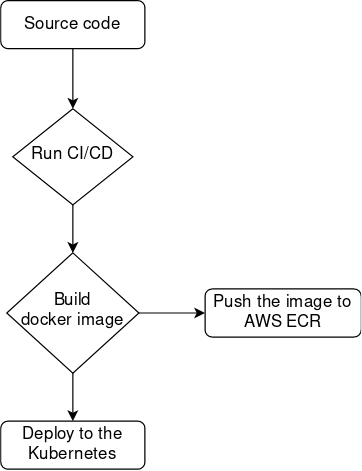

The diagram above was exported from draw.io. Its source (the exported page's mxGraphModel, read from the mxfile embedded in the PNG):
<mxGraphModel dx="1195" dy="644" grid="1" gridSize="10" guides="1" tooltips="1" connect="1" arrows="1" fold="1" page="1" pageScale="1" pageWidth="827" pageHeight="1169" math="0" shadow="0">
  <root>
    <mxCell id="WIyWlLk6GJQsqaUBKTNV-0" />
    <mxCell id="WIyWlLk6GJQsqaUBKTNV-1" parent="WIyWlLk6GJQsqaUBKTNV-0" />
    <mxCell id="ZsSaw0I0AH2FHjU_6RZF-5" value="" style="edgeStyle=orthogonalEdgeStyle;rounded=0;orthogonalLoop=1;jettySize=auto;html=1;" edge="1" parent="WIyWlLk6GJQsqaUBKTNV-1" source="WIyWlLk6GJQsqaUBKTNV-3" target="WIyWlLk6GJQsqaUBKTNV-6">
      <mxGeometry relative="1" as="geometry" />
    </mxCell>
    <mxCell id="WIyWlLk6GJQsqaUBKTNV-3" value="Source code" style="rounded=1;whiteSpace=wrap;html=1;fontSize=12;glass=0;strokeWidth=1;shadow=0;" parent="WIyWlLk6GJQsqaUBKTNV-1" vertex="1">
      <mxGeometry x="300" y="80" width="120" height="40" as="geometry" />
    </mxCell>
    <mxCell id="ZsSaw0I0AH2FHjU_6RZF-4" value="" style="edgeStyle=orthogonalEdgeStyle;rounded=0;orthogonalLoop=1;jettySize=auto;html=1;" edge="1" parent="WIyWlLk6GJQsqaUBKTNV-1" source="WIyWlLk6GJQsqaUBKTNV-6" target="WIyWlLk6GJQsqaUBKTNV-10">
      <mxGeometry relative="1" as="geometry" />
    </mxCell>
    <mxCell id="WIyWlLk6GJQsqaUBKTNV-6" value="&lt;div&gt;Run CI/CD&lt;/div&gt;" style="rhombus;whiteSpace=wrap;html=1;shadow=0;fontFamily=Helvetica;fontSize=12;align=center;strokeWidth=1;spacing=6;spacingTop=-4;" parent="WIyWlLk6GJQsqaUBKTNV-1" vertex="1">
      <mxGeometry x="310" y="170" width="100" height="80" as="geometry" />
    </mxCell>
    <mxCell id="ZsSaw0I0AH2FHjU_6RZF-2" value="" style="edgeStyle=orthogonalEdgeStyle;rounded=0;orthogonalLoop=1;jettySize=auto;html=1;" edge="1" parent="WIyWlLk6GJQsqaUBKTNV-1" source="WIyWlLk6GJQsqaUBKTNV-10" target="WIyWlLk6GJQsqaUBKTNV-12">
      <mxGeometry relative="1" as="geometry" />
    </mxCell>
    <mxCell id="ZsSaw0I0AH2FHjU_6RZF-3" value="" style="edgeStyle=orthogonalEdgeStyle;rounded=0;orthogonalLoop=1;jettySize=auto;html=1;" edge="1" parent="WIyWlLk6GJQsqaUBKTNV-1" source="WIyWlLk6GJQsqaUBKTNV-10" target="WIyWlLk6GJQsqaUBKTNV-11">
      <mxGeometry relative="1" as="geometry" />
    </mxCell>
    <mxCell id="WIyWlLk6GJQsqaUBKTNV-10" value="Build&lt;br&gt;docker image" style="rhombus;whiteSpace=wrap;html=1;shadow=0;fontFamily=Helvetica;fontSize=12;align=center;strokeWidth=1;spacing=6;spacingTop=-4;" parent="WIyWlLk6GJQsqaUBKTNV-1" vertex="1">
      <mxGeometry x="305" y="290" width="110" height="100" as="geometry" />
    </mxCell>
    <mxCell id="WIyWlLk6GJQsqaUBKTNV-11" value="Deploy to the Kubernetes" style="rounded=1;whiteSpace=wrap;html=1;fontSize=12;glass=0;strokeWidth=1;shadow=0;" parent="WIyWlLk6GJQsqaUBKTNV-1" vertex="1">
      <mxGeometry x="300" y="430" width="120" height="40" as="geometry" />
    </mxCell>
    <mxCell id="WIyWlLk6GJQsqaUBKTNV-12" value="Push the image to AWS ECR" style="rounded=1;whiteSpace=wrap;html=1;fontSize=12;glass=0;strokeWidth=1;shadow=0;" parent="WIyWlLk6GJQsqaUBKTNV-1" vertex="1">
      <mxGeometry x="470" y="320" width="130" height="40" as="geometry" />
    </mxCell>
  </root>
</mxGraphModel>